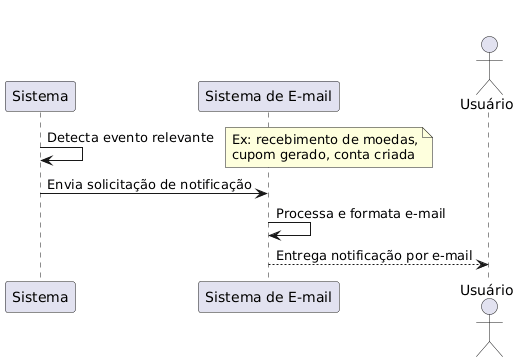

The diagram above was rendered by PlantUML. Its source (embedded in the PNG):
@startuml
title UC-08 - Notificar Usuário

participant "Sistema" as SYS
participant "Sistema de E-mail" as EMAIL
actor Usuário

SYS -> SYS: Detecta evento relevante
note right: Ex: recebimento de moedas,\ncupom gerado, conta criada
SYS -> EMAIL: Envia solicitação de notificação
EMAIL -> EMAIL: Processa e formata e-mail
EMAIL --> Usuário: Entrega notificação por e-mail
@enduml